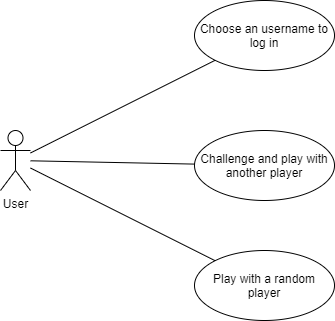

The diagram above was exported from draw.io. Its source (the exported page's mxGraphModel, read from the mxfile embedded in the PNG):
<mxGraphModel dx="1422" dy="794" grid="1" gridSize="10" guides="1" tooltips="1" connect="1" arrows="1" fold="1" page="1" pageScale="1" pageWidth="827" pageHeight="1169" math="0" shadow="0">
  <root>
    <mxCell id="0" />
    <mxCell id="1" parent="0" />
    <mxCell id="5zTEA3T3-pbBlOKQE4o9-1" value="User" style="shape=umlActor;verticalLabelPosition=bottom;verticalAlign=top;html=1;outlineConnect=0;" vertex="1" parent="1">
      <mxGeometry x="220" y="310" width="30" height="60" as="geometry" />
    </mxCell>
    <mxCell id="5zTEA3T3-pbBlOKQE4o9-2" value="Choose an username to log in" style="ellipse;whiteSpace=wrap;html=1;" vertex="1" parent="1">
      <mxGeometry x="414" y="180" width="140" height="70" as="geometry" />
    </mxCell>
    <mxCell id="5zTEA3T3-pbBlOKQE4o9-3" value="Challenge and play with another player" style="ellipse;whiteSpace=wrap;html=1;" vertex="1" parent="1">
      <mxGeometry x="414" y="310" width="140" height="70" as="geometry" />
    </mxCell>
    <mxCell id="5zTEA3T3-pbBlOKQE4o9-4" value="Play with a random player" style="ellipse;whiteSpace=wrap;html=1;" vertex="1" parent="1">
      <mxGeometry x="414" y="430" width="140" height="70" as="geometry" />
    </mxCell>
    <mxCell id="5zTEA3T3-pbBlOKQE4o9-6" value="" style="endArrow=none;html=1;" edge="1" parent="1" source="5zTEA3T3-pbBlOKQE4o9-1" target="5zTEA3T3-pbBlOKQE4o9-2">
      <mxGeometry width="50" height="50" relative="1" as="geometry">
        <mxPoint x="390" y="410" as="sourcePoint" />
        <mxPoint x="440" y="360" as="targetPoint" />
      </mxGeometry>
    </mxCell>
    <mxCell id="5zTEA3T3-pbBlOKQE4o9-7" value="" style="endArrow=none;html=1;" edge="1" parent="1" source="5zTEA3T3-pbBlOKQE4o9-1" target="5zTEA3T3-pbBlOKQE4o9-3">
      <mxGeometry width="50" height="50" relative="1" as="geometry">
        <mxPoint x="260" y="323.6746987951808" as="sourcePoint" />
        <mxPoint x="440.4896676282017" y="247.5645979881076" as="targetPoint" />
      </mxGeometry>
    </mxCell>
    <mxCell id="5zTEA3T3-pbBlOKQE4o9-8" value="" style="endArrow=none;html=1;" edge="1" parent="1" source="5zTEA3T3-pbBlOKQE4o9-1" target="5zTEA3T3-pbBlOKQE4o9-4">
      <mxGeometry width="50" height="50" relative="1" as="geometry">
        <mxPoint x="260" y="331.50602409638554" as="sourcePoint" />
        <mxPoint x="425.3699740356351" y="348.1094351441402" as="targetPoint" />
      </mxGeometry>
    </mxCell>
  </root>
</mxGraphModel>